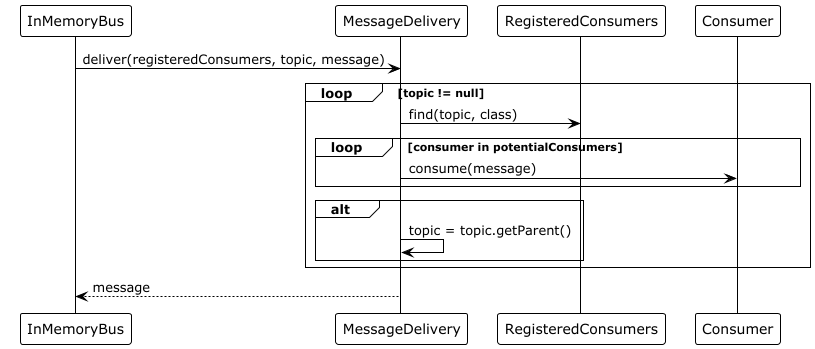

The diagram above was rendered by PlantUML. Its source (embedded in the PNG):
@startuml
!theme plain

InMemoryBus -> MessageDelivery : deliver(registeredConsumers, topic, message)

loop topic != null
MessageDelivery -> RegisteredConsumers : find(topic, class)
loop consumer in potentialConsumers
    MessageDelivery -> Consumer : consume(message)
end
    alt
        MessageDelivery -> MessageDelivery: topic = topic.getParent()
    end
end

MessageDelivery --> InMemoryBus : message

@enduml